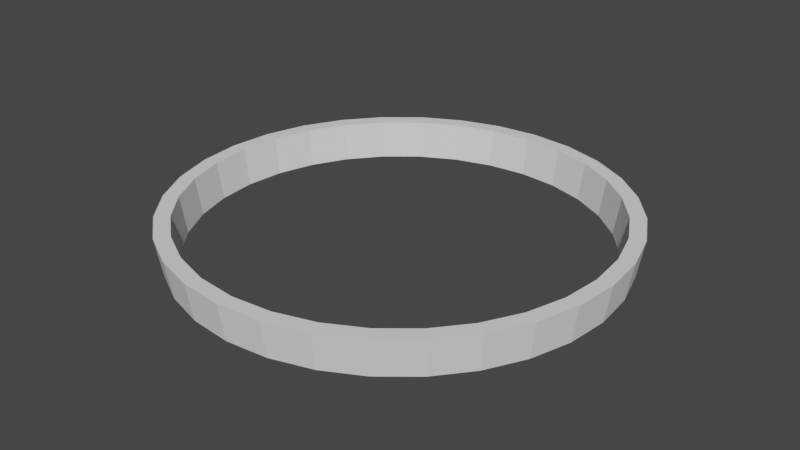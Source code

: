 # Source: prototype.blend  (saved by Blender 2.91.10; exported with 4.5.12 LTS)
import bpy
from mathutils import Matrix  # noqa: F401  (used for matrix-valued properties, if any)

bpy.ops.wm.read_factory_settings(use_empty=True)
scene = bpy.context.scene
scene.name = 'Scene'

# ---- collections
col_collection = bpy.data.collections.new('Collection'); scene.collection.children.link(col_collection)

# ---- world
world_world = bpy.data.worlds.new('World'); scene.world = world_world
world_world.use_nodes = True; world_world.node_tree.nodes.clear()
_N = world_world.node_tree.nodes; _L = world_world.node_tree.links
n0 = _N.new('ShaderNodeOutputWorld'); n0.name = 'World Output'; n0.location = (300, 300)
n1 = _N.new('ShaderNodeBackground'); n1.name = 'Background'; n1.location = (10, 300)
n1.inputs[0].default_value = (0.05088, 0.05088, 0.05088, 1.0)
_L.new(n1.outputs[0], n0.inputs[0])
n0.is_active_output = True
world_world.color = (0.05088, 0.05088, 0.05088)
world_world.use_sun_shadow = False
world_world.sun_shadow_jitter_overblur = 0.0

# ---- meshes
me_cylinder = bpy.data.meshes.new('Cylinder')
me_cylinder.from_pydata([(0.0, 1.0, -1.0), (-3.737e-09, 1.029, 1.0), (0.1951, 0.9808, -1.0), (0.2007, 1.009, 1.0), (0.3827, 0.9239, -1.0), (0.3938, 0.9507, 1.0), (0.5556, 0.8315, -1.0), (0.5717, 0.8556, 1.0), (0.7071, 0.7071, -1.0), (0.7276, 0.7276, 1.0), (0.8315, 0.5556, -1.0), (0.8556, 0.5717, 1.0), (0.9239, 0.3827, -1.0), (0.9507, 0.3938, 1.0), (0.9808, 0.1951, -1.0), (1.009, 0.2007, 1.0), (1.0, 7.55e-08, -1.0), (1.029, 6.908e-08, 1.0), (0.9808, -0.1951, -1.0), (1.009, -0.2007, 1.0), (0.9239, -0.3827, -1.0), (0.9507, -0.3938, 1.0), (0.8315, -0.5556, -1.0), (0.8556, -0.5717, 1.0), (0.7071, -0.7071, -1.0), (0.7276, -0.7276, 1.0), (0.5556, -0.8315, -1.0), (0.5717, -0.8556, 1.0), (0.3827, -0.9239, -1.0), (0.3938, -0.9507, 1.0), (0.1951, -0.9808, -1.0), (0.2007, -1.009, 1.0), (-3.258e-07, -1.0, -1.0), (-3.39e-07, -1.029, 1.0), (-0.1951, -0.9808, -1.0), (-0.2007, -1.009, 1.0), (-0.3827, -0.9239, -1.0), (-0.3938, -0.9507, 1.0), (-0.5556, -0.8315, -1.0), (-0.5717, -0.8556, 1.0), (-0.7071, -0.7071, -1.0), (-0.7276, -0.7276, 1.0), (-0.8315, -0.5556, -1.0), (-0.8556, -0.5717, 1.0), (-0.9239, -0.3827, -1.0), (-0.9507, -0.3938, 1.0), (-0.9808, -0.1951, -1.0), (-1.009, -0.2007, 1.0), (-1.0, 9.656e-07, -1.0), (-1.029, 9.85e-07, 1.0), (-0.9808, 0.1951, -1.0), (-1.009, 0.2007, 1.0), (-0.9239, 0.3827, -1.0), (-0.9507, 0.3938, 1.0), (-0.8315, 0.5556, -1.0), (-0.8556, 0.5717, 1.0), (-0.7071, 0.7071, -1.0), (-0.7276, 0.7276, 1.0), (-0.5556, 0.8315, -1.0), (-0.5717, 0.8556, 1.0), (-0.3827, 0.9239, -1.0), (-0.3938, 0.9507, 1.0), (-0.1951, 0.9808, -1.0), (-0.2007, 1.009, 1.0), (0.0, 0.931, -1.0), (-3.737e-09, 0.958, 1.0), (-0.5173, -0.7741, -1.0), (-0.5322, -0.7966, 1.0), (0.1816, 0.9131, -1.0), (0.1869, 0.9396, 1.0), (-0.6583, -0.6583, -1.0), (-0.6774, -0.6774, 1.0), (0.3563, 0.8602, -1.0), (0.3666, 0.8851, 1.0), (-0.7741, -0.5173, -1.0), (-0.7966, -0.5322, 1.0), (-0.958, 9.165e-07, 1.0), (0.5173, 0.7741, -1.0), (0.5322, 0.7966, 1.0), (-0.5322, 0.7966, 1.0), (-0.3666, 0.8851, 1.0), (-0.1869, 0.9396, 1.0), (-0.8602, -0.3563, -1.0), (-0.8851, -0.3666, 1.0), (0.6583, 0.6583, -1.0), (0.6774, 0.6774, 1.0), (0.958, 6.372e-08, 1.0), (0.7741, 0.5173, -1.0), (-0.9131, -0.1816, -1.0), (0.7966, 0.5322, 1.0), (-0.9396, -0.1869, 1.0), (-0.7966, 0.5322, 1.0), (-0.6774, 0.6774, 1.0), (0.8602, 0.3563, -1.0), (0.8851, 0.3666, 1.0), (-0.931, 8.99e-07, -1.0), (0.9131, 0.1816, -1.0), (0.9396, 0.1869, 1.0), (-0.1869, -0.9396, 1.0), (-3.159e-07, -0.958, 1.0), (-0.9131, 0.1816, -1.0), (-0.9396, 0.1869, 1.0), (0.931, 7.029e-08, -1.0), (-0.8602, 0.3563, -1.0), (-0.8851, 0.3666, 1.0), (0.9131, -0.1816, -1.0), (0.9396, -0.1869, 1.0), (0.1869, -0.9396, 1.0), (0.3666, -0.8851, 1.0), (0.5322, -0.7966, 1.0), (0.7966, -0.5322, 1.0), (-0.7741, 0.5173, -1.0), (0.6774, -0.6774, 1.0), (0.8851, -0.3666, 1.0), (0.8602, -0.3563, -1.0), (-0.6583, 0.6583, -1.0), (-0.5173, 0.7741, -1.0), (0.7741, -0.5173, -1.0), (-0.3563, 0.8602, -1.0), (0.6583, -0.6583, -1.0), (-0.1816, 0.9131, -1.0), (0.5173, -0.7741, -1.0), (0.3563, -0.8602, -1.0), (0.1816, -0.9131, -1.0), (-3.034e-07, -0.931, -1.0), (-0.1816, -0.9131, -1.0), (-0.3563, -0.8602, -1.0), (-0.3666, -0.8851, 1.0)], [], [(0, 1, 3, 2), (2, 3, 5, 4), (4, 5, 7, 6), (6, 7, 9, 8), (8, 9, 11, 10), (10, 11, 13, 12), (12, 13, 15, 14), (14, 15, 17, 16), (16, 17, 19, 18), (18, 19, 21, 20), (20, 21, 23, 22), (22, 23, 25, 24), (24, 25, 27, 26), (26, 27, 29, 28), (28, 29, 31, 30), (30, 31, 33, 32), (32, 33, 35, 34), (34, 35, 37, 36), (36, 37, 39, 38), (38, 39, 41, 40), (40, 41, 43, 42), (42, 43, 45, 44), (44, 45, 47, 46), (46, 47, 49, 48), (48, 49, 51, 50), (50, 51, 53, 52), (52, 53, 55, 54), (54, 55, 57, 56), (56, 57, 59, 58), (58, 59, 61, 60), (60, 61, 63, 62), (62, 63, 1, 0), (68, 69, 65, 64), (69, 68, 72, 73), (73, 72, 77, 78), (78, 77, 84, 85), (84, 87, 89, 85), (87, 93, 94, 89), (93, 96, 97, 94), (86, 97, 96, 102), (105, 106, 86, 102), (106, 105, 114, 113), (110, 113, 114, 117), (112, 110, 117, 119), (109, 112, 119, 121), (108, 109, 121, 122), (107, 108, 122, 123), (99, 107, 123, 124), (98, 99, 124, 125), (126, 127, 98, 125), (67, 127, 126, 66), (66, 70, 71, 67), (71, 70, 74, 75), (75, 74, 82, 83), (83, 82, 88, 90), (95, 76, 90, 88), (76, 95, 100, 101), (101, 100, 103, 104), (104, 103, 111, 91), (115, 92, 91, 111), (116, 79, 92, 115), (118, 80, 79, 116), (120, 81, 80, 118), (64, 65, 81, 120), (112, 25, 23, 21, 19, 17, 15, 13, 11, 9, 7, 5, 3, 1, 63, 61, 59, 57, 55, 53, 104, 91, 92, 79, 80, 81, 65, 69, 73, 78, 85, 89, 94, 97, 86, 106, 113, 110), (53, 51, 49, 47, 45, 43, 41, 39, 37, 35, 33, 31, 29, 27, 25, 112, 109, 108, 107, 99, 98, 127, 67, 71, 75, 83, 90, 76, 101, 104), (100, 50, 52, 54, 111, 103), (54, 56, 58, 60, 62, 0, 2, 4, 6, 8, 10, 12, 14, 16, 18, 20, 22, 24, 26, 28, 30, 32, 34, 36, 38, 40, 42, 44, 46, 48, 50, 100, 95, 88, 82, 74, 70, 66, 126, 125, 124, 123, 122, 121, 119, 117, 114, 105, 102, 96, 93, 87, 84, 77, 72, 68, 64, 120, 118, 116, 115, 111)])
_uv = me_cylinder.uv_layers.new(name='UVMap')
_uv.uv.foreach_set('vector', [1.0, 0.5, 1.0, 1.0, 0.9688, 1.0, 0.9688, 0.5, 0.9688, 0.5, 0.9688, 1.0, 0.9375, 1.0, 0.9375, 0.5, 0.9375, 0.5, 0.9375, 1.0, 0.9062, 1.0, 0.9062, 0.5, 0.9062, 0.5, 0.9062, 1.0, 0.875, 1.0, 0.875, 0.5, 0.875, 0.5, 0.875, 1.0, 0.8438, 1.0, 0.8438, 0.5, 0.8438, 0.5, 0.8438, 1.0, 0.8125, 1.0, 0.8125, 0.5, 0.8125, 0.5, 0.8125, 1.0, 0.7812, 1.0, 0.7812, 0.5, 0.7812, 0.5, 0.7812, 1.0, 0.75, 1.0, 0.75, 0.5, 0.75, 0.5, 0.75, 1.0, 0.7188, 1.0, 0.7188, 0.5, 0.7188, 0.5, 0.7188, 1.0, 0.6875, 1.0, 0.6875, 0.5, 0.6875, 0.5, 0.6875, 1.0, 0.6562, 1.0, 0.6562, 0.5, 0.6562, 0.5, 0.6562, 1.0, 0.625, 1.0, 0.625, 0.5, 0.625, 0.5, 0.625, 1.0, 0.5938, 1.0, 0.5938, 0.5, 0.5938, 0.5, 0.5938, 1.0, 0.5625, 1.0, 0.5625, 0.5, 0.5625, 0.5, 0.5625, 1.0, 0.5312, 1.0, 0.5312, 0.5, 0.5312, 0.5, 0.5312, 1.0, 0.5, 1.0, 0.5, 0.5, 0.5, 0.5, 0.5, 1.0, 0.4688, 1.0, 0.4688, 0.5, 0.4688, 0.5, 0.4688, 1.0, 0.4375, 1.0, 0.4375, 0.5, 0.4375, 0.5, 0.4375, 1.0, 0.4062, 1.0, 0.4062, 0.5, 0.4062, 0.5, 0.4062, 1.0, 0.375, 1.0, 0.375, 0.5, 0.375, 0.5, 0.375, 1.0, 0.3438, 1.0, 0.3438, 0.5, 0.3438, 0.5, 0.3438, 1.0, 0.3125, 1.0, 0.3125, 0.5, 0.3125, 0.5, 0.3125, 1.0, 0.2812, 1.0, 0.2812, 0.5, 0.2812, 0.5, 0.2812, 1.0, 0.25, 1.0, 0.25, 0.5, 0.25, 0.5, 0.25, 1.0, 0.2188, 1.0, 0.2188, 0.5, 0.2188, 0.5, 0.2188, 1.0, 0.1875, 1.0, 0.1875, 0.5, 0.1875, 0.5, 0.1875, 1.0, 0.1562, 1.0, 0.1562, 0.5, 0.1562, 0.5, 0.1562, 1.0, 0.125, 1.0, 0.125, 0.5, 0.125, 0.5, 0.125, 1.0, 0.09375, 1.0, 0.09375, 0.5, 0.09375, 0.5, 0.09375, 1.0, 0.0625, 1.0, 0.0625, 0.5, 0.0625, 0.5, 0.0625, 1.0, 0.03125, 1.0, 0.03125, 0.5, 0.03125, 0.5, 0.03125, 1.0, 0.0, 1.0, 0.0, 0.5, 0.9688, 0.6489, 0.9688, 0.8511, 1.0, 0.8511, 1.0, 0.6489, 0.9688, 0.8511, 0.9688, 0.6489, 0.9375, 0.6489, 0.9375, 0.8511, 0.9375, 0.8511, 0.9375, 0.6489, 0.9062, 0.6489, 0.9063, 0.8511, 0.9062, 0.8511, 0.9062, 0.6489, 0.875, 0.6489, 0.875, 0.8511, 0.875, 0.6489, 0.8438, 0.6489, 0.8438, 0.8511, 0.875, 0.8511, 0.8438, 0.6489, 0.8125, 0.6489, 0.8125, 0.8511, 0.8438, 0.8511, 0.8125, 0.6489, 0.7812, 0.6489, 0.7812, 0.8511, 0.8125, 0.8511, 0.75, 0.8511, 0.7812, 0.8511, 0.7812, 0.6489, 0.75, 0.6489, 0.7188, 0.6489, 0.7188, 0.8511, 0.75, 0.8511, 0.75, 0.6489, 0.7188, 0.8511, 0.7188, 0.6489, 0.6875, 0.6489, 0.6875, 0.8511, 0.6562, 0.8511, 0.6875, 0.8511, 0.6875, 0.6489, 0.6562, 0.6489, 0.625, 0.8511, 0.6562, 0.8511, 0.6562, 0.6489, 0.625, 0.6489, 0.5938, 0.8511, 0.625, 0.8511, 0.625, 0.6489, 0.5938, 0.6489, 0.5625, 0.8511, 0.5938, 0.8511, 0.5938, 0.6489, 0.5625, 0.6489, 0.5312, 0.8511, 0.5625, 0.8511, 0.5625, 0.6489, 0.5312, 0.6489, 0.5, 0.8511, 0.5312, 0.8511, 0.5312, 0.6489, 0.5, 0.6489, 0.4688, 0.8511, 0.5, 0.8511, 0.5, 0.6489, 0.4688, 0.6489, 0.4375, 0.6489, 0.4375, 0.8511, 0.4688, 0.8511, 0.4688, 0.6489, 0.4062, 0.8511, 0.4375, 0.8511, 0.4375, 0.6489, 0.4062, 0.6489, 0.4062, 0.6489, 0.375, 0.6489, 0.375, 0.8511, 0.4062, 0.8511, 0.375, 0.8511, 0.375, 0.6489, 0.3438, 0.6489, 0.3438, 0.8511, 0.3438, 0.8511, 0.3438, 0.6489, 0.3125, 0.6489, 0.3125, 0.8511, 0.3125, 0.8511, 0.3125, 0.6489, 0.2812, 0.6489, 0.2812, 0.8511, 0.25, 0.6489, 0.25, 0.8511, 0.2812, 0.8511, 0.2812, 0.6489, 0.25, 0.8511, 0.25, 0.6489, 0.2188, 0.6489, 0.2188, 0.8511, 0.2188, 0.8511, 0.2188, 0.6489, 0.1875, 0.6489, 0.1875, 0.8511, 0.1875, 0.8511, 0.1875, 0.6489, 0.1562, 0.6489, 0.1562, 0.8511, 0.125, 0.6489, 0.125, 0.8511, 0.1562, 0.8511, 0.1562, 0.6489, 0.09375, 0.6489, 0.09375, 0.8511, 0.125, 0.8511, 0.125, 0.6489, 0.0625, 0.6489, 0.0625, 0.8511, 0.09375, 0.8511, 0.09375, 0.6489, 0.03125, 0.6489, 0.03125, 0.8511, 0.0625, 0.8511, 0.0625, 0.6489, 0.0, 0.6489, 0.0, 0.8511, 0.03125, 0.8511, 0.03125, 0.6489, 0.408, 0.092, 0.4197, 0.08029, 0.4496, 0.1167, 0.4717, 0.1582, 0.4854, 0.2032, 0.49, 0.25, 0.4854, 0.2968, 0.4717, 0.3418, 0.4496, 0.3833, 0.4197, 0.4197, 0.3833, 0.4496, 0.3418, 0.4717, 0.2968, 0.4854, 0.25, 0.49, 0.2032, 0.4854, 0.1582, 0.4717, 0.1167, 0.4496, 0.08029, 0.4197, 0.05045, 0.3833, 0.02827, 0.3418, 0.04356, 0.3355, 0.06421, 0.3741, 0.092, 0.408, 0.1259, 0.4358, 0.1645, 0.4564, 0.2064, 0.4692, 0.25, 0.4734, 0.2936, 0.4692, 0.3355, 0.4564, 0.3741, 0.4358, 0.408, 0.408, 0.4358, 0.3741, 0.4564, 0.3355, 0.4692, 0.2936, 0.4734, 0.25, 0.4692, 0.2064, 0.4564, 0.1645, 0.4358, 0.1259, 0.02827, 0.3418, 0.01461, 0.2968, 0.01, 0.25, 0.01461, 0.2032, 0.02827, 0.1582, 0.05045, 0.1167, 0.08029, 0.08029, 0.1167, 0.05045, 0.1582, 0.02827, 0.2032, 0.01461, 0.25, 0.01, 0.2968, 0.01461, 0.3418, 0.02827, 0.3833, 0.05045, 0.4197, 0.08029, 0.408, 0.092, 0.3741, 0.06421, 0.3355, 0.04356, 0.2936, 0.03085, 0.25, 0.02655, 0.2064, 0.03085, 0.1645, 0.04356, 0.1259, 0.06421, 0.092, 0.092, 0.06421, 0.1259, 0.04356, 0.1645, 0.03085, 0.2064, 0.02655, 0.25, 0.03085, 0.2936, 0.04356, 0.3355, 0.5308, 0.2936, 0.5146, 0.2968, 0.5283, 0.3418, 0.5504, 0.3833, 0.5642, 0.3741, 0.5436, 0.3355, 0.5504, 0.3833, 0.5803, 0.4197, 0.6167, 0.4496, 0.6582, 0.4717, 0.7032, 0.4854, 0.75, 0.49, 0.7968, 0.4854, 0.8418, 0.4717, 0.8833, 0.4496, 0.9197, 0.4197, 0.9496, 0.3833, 0.9717, 0.3418, 0.9854, 0.2968, 0.99, 0.25, 0.9854, 0.2032, 0.9717, 0.1582, 0.9496, 0.1167, 0.9197, 0.08029, 0.8833, 0.05045, 0.8418, 0.02827, 0.7968, 0.01461, 0.75, 0.01, 0.7032, 0.01461, 0.6582, 0.02827, 0.6167, 0.05045, 0.5803, 0.08029, 0.5504, 0.1167, 0.5283, 0.1582, 0.5146, 0.2032, 0.51, 0.25, 0.5146, 0.2968, 0.5308, 0.2936, 0.5266, 0.25, 0.5308, 0.2064, 0.5436, 0.1645, 0.5642, 0.1259, 0.592, 0.092, 0.6259, 0.06421, 0.6645, 0.04356, 0.7064, 0.03085, 0.75, 0.02655, 0.7936, 0.03085, 0.8355, 0.04356, 0.8741, 0.06421, 0.908, 0.092, 0.9358, 0.1259, 0.9564, 0.1645, 0.9692, 0.2064, 0.9734, 0.25, 0.9692, 0.2936, 0.9564, 0.3355, 0.9358, 0.3741, 0.908, 0.408, 0.8741, 0.4358, 0.8355, 0.4564, 0.7936, 0.4692, 0.75, 0.4734, 0.7064, 0.4692, 0.6645, 0.4564, 0.6259, 0.4358, 0.592, 0.408, 0.5642, 0.3741])
me_cylinder.use_remesh_fix_poles = True
me_cylinder.use_remesh_preserve_attributes = False
me_cylinder.use_mirror_vertex_groups = False
me_cylinder.update()

# ---- objects
ob_cylinder = bpy.data.objects.new('Cylinder', me_cylinder)

# ---- transforms, parenting, visibility, modifiers, constraints
ob_cylinder.location = (0.0, 0.0, 0.0)
ob_cylinder.scale = (29.0, 29.0, 2.5)
ob_cylinder.lineart.crease_threshold = 0.0

# ---- collection membership
col_collection.objects.link(ob_cylinder)

# ---- scene / render settings (as saved in the file)
scene.frame_start = 1; scene.frame_end = 250; scene.frame_set(1)
scene.render.engine = 'BLENDER_EEVEE_NEXT'
scene.cycles.use_denoising = False
scene.cycles.samples = 128
scene.cycles.sampling_pattern = 'TABULATED_SOBOL'
scene.cycles.use_adaptive_sampling = False
scene.cycles.use_light_tree = False
scene.view_settings.view_transform = 'Filmic'
bpy.context.view_layer.update()

# ---- added for rendering (the .blend has no active camera and no usable light): camera, sun
cam_auto = bpy.data.cameras.new('AutoCamera')
cam_auto.lens = 50.0
cam_auto.sensor_width = 36.0
cam_auto.clip_end = 1372.88
ob_auto_camera = bpy.data.objects.new('AutoCamera', cam_auto)
scene.collection.objects.link(ob_auto_camera)
ob_auto_camera.location = (78.2271, -93.8725, 62.5817)
ob_auto_camera.rotation_euler = (1.09748, -7.21219e-08, 0.694738)
scene.camera = ob_auto_camera
light_auto_sun = bpy.data.lights.new('AutoSun', 'SUN')
light_auto_sun.energy = 3.0
light_auto_sun.angle = 0.0523599
ob_auto_sun = bpy.data.objects.new('AutoSun', light_auto_sun)
scene.collection.objects.link(ob_auto_sun)
ob_auto_sun.rotation_euler = (0.872665, 0.174533, 0.523599)
bpy.context.view_layer.update()
